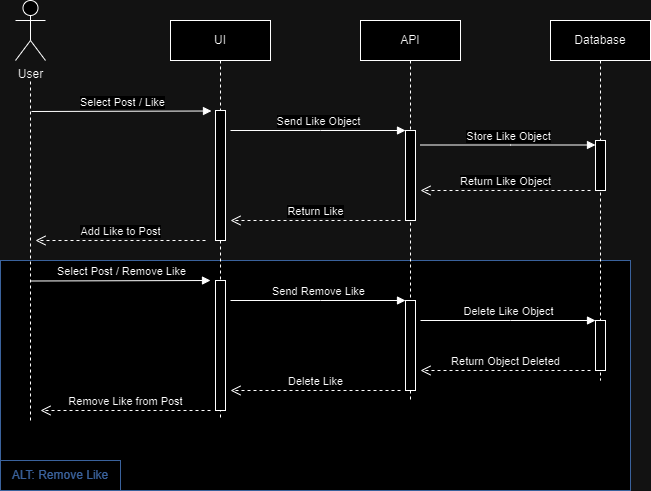

The diagram above was exported from draw.io. Its source (the exported page's mxGraphModel, read from the mxfile embedded in the PNG):
<mxGraphModel dx="1050" dy="542" grid="1" gridSize="10" guides="1" tooltips="1" connect="1" arrows="1" fold="1" page="1" pageScale="1" pageWidth="850" pageHeight="1100" math="0" shadow="0">
  <root>
    <mxCell id="0" />
    <mxCell id="1" parent="0" />
    <mxCell id="mBVcZ1laDggtYvrbGUA1-10" value="" style="rounded=0;whiteSpace=wrap;html=1;strokeColor=#7EA6E0;" parent="1" vertex="1">
      <mxGeometry x="50" y="280" width="630" height="230" as="geometry" />
    </mxCell>
    <mxCell id="pPaHzkRW0WduUCZ9Fjcq-30" value="" style="endArrow=none;dashed=1;html=1;rounded=0;" parent="1" edge="1">
      <mxGeometry width="50" height="50" relative="1" as="geometry">
        <mxPoint x="80" y="440" as="sourcePoint" />
        <mxPoint x="80" y="100" as="targetPoint" />
      </mxGeometry>
    </mxCell>
    <mxCell id="aM9ryv3xv72pqoxQDRHE-5" value="UI" style="shape=umlLifeline;perimeter=lifelinePerimeter;whiteSpace=wrap;html=1;container=0;dropTarget=0;collapsible=0;recursiveResize=0;outlineConnect=0;portConstraint=eastwest;newEdgeStyle={&quot;edgeStyle&quot;:&quot;elbowEdgeStyle&quot;,&quot;elbow&quot;:&quot;vertical&quot;,&quot;curved&quot;:0,&quot;rounded&quot;:0};" parent="1" vertex="1">
      <mxGeometry x="220" y="40" width="100" height="400" as="geometry" />
    </mxCell>
    <mxCell id="aM9ryv3xv72pqoxQDRHE-6" value="" style="html=1;points=[];perimeter=orthogonalPerimeter;outlineConnect=0;targetShapes=umlLifeline;portConstraint=eastwest;newEdgeStyle={&quot;edgeStyle&quot;:&quot;elbowEdgeStyle&quot;,&quot;elbow&quot;:&quot;vertical&quot;,&quot;curved&quot;:0,&quot;rounded&quot;:0};" parent="aM9ryv3xv72pqoxQDRHE-5" vertex="1">
      <mxGeometry x="45" y="90" width="10" height="130" as="geometry" />
    </mxCell>
    <mxCell id="mBVcZ1laDggtYvrbGUA1-1" value="" style="html=1;points=[];perimeter=orthogonalPerimeter;outlineConnect=0;targetShapes=umlLifeline;portConstraint=eastwest;newEdgeStyle={&quot;edgeStyle&quot;:&quot;elbowEdgeStyle&quot;,&quot;elbow&quot;:&quot;vertical&quot;,&quot;curved&quot;:0,&quot;rounded&quot;:0};" parent="aM9ryv3xv72pqoxQDRHE-5" vertex="1">
      <mxGeometry x="45" y="260" width="10" height="130" as="geometry" />
    </mxCell>
    <mxCell id="pPaHzkRW0WduUCZ9Fjcq-1" value="API" style="shape=umlLifeline;perimeter=lifelinePerimeter;whiteSpace=wrap;html=1;container=0;dropTarget=0;collapsible=0;recursiveResize=0;outlineConnect=0;portConstraint=eastwest;newEdgeStyle={&quot;edgeStyle&quot;:&quot;elbowEdgeStyle&quot;,&quot;elbow&quot;:&quot;vertical&quot;,&quot;curved&quot;:0,&quot;rounded&quot;:0};" parent="1" vertex="1">
      <mxGeometry x="410" y="40" width="100" height="380" as="geometry" />
    </mxCell>
    <mxCell id="pPaHzkRW0WduUCZ9Fjcq-2" value="" style="html=1;points=[];perimeter=orthogonalPerimeter;outlineConnect=0;targetShapes=umlLifeline;portConstraint=eastwest;newEdgeStyle={&quot;edgeStyle&quot;:&quot;elbowEdgeStyle&quot;,&quot;elbow&quot;:&quot;vertical&quot;,&quot;curved&quot;:0,&quot;rounded&quot;:0};" parent="pPaHzkRW0WduUCZ9Fjcq-1" vertex="1">
      <mxGeometry x="45" y="110" width="10" height="90" as="geometry" />
    </mxCell>
    <mxCell id="mBVcZ1laDggtYvrbGUA1-2" value="" style="html=1;points=[];perimeter=orthogonalPerimeter;outlineConnect=0;targetShapes=umlLifeline;portConstraint=eastwest;newEdgeStyle={&quot;edgeStyle&quot;:&quot;elbowEdgeStyle&quot;,&quot;elbow&quot;:&quot;vertical&quot;,&quot;curved&quot;:0,&quot;rounded&quot;:0};" parent="pPaHzkRW0WduUCZ9Fjcq-1" vertex="1">
      <mxGeometry x="45" y="280" width="10" height="90" as="geometry" />
    </mxCell>
    <mxCell id="pPaHzkRW0WduUCZ9Fjcq-6" value="Send Like Object" style="html=1;verticalAlign=bottom;endArrow=block;edgeStyle=elbowEdgeStyle;elbow=vertical;curved=0;rounded=0;" parent="1" edge="1">
      <mxGeometry relative="1" as="geometry">
        <mxPoint x="280" y="150" as="sourcePoint" />
        <Array as="points">
          <mxPoint x="370" y="150" />
        </Array>
        <mxPoint x="455" y="150" as="targetPoint" />
      </mxGeometry>
    </mxCell>
    <mxCell id="pPaHzkRW0WduUCZ9Fjcq-8" value="Return Like" style="html=1;verticalAlign=bottom;endArrow=open;dashed=1;endSize=8;edgeStyle=elbowEdgeStyle;elbow=horizontal;curved=0;rounded=0;" parent="1" edge="1">
      <mxGeometry relative="1" as="geometry">
        <mxPoint x="280" y="240" as="targetPoint" />
        <Array as="points">
          <mxPoint x="375" y="240" />
        </Array>
        <mxPoint x="450" y="240" as="sourcePoint" />
      </mxGeometry>
    </mxCell>
    <mxCell id="pPaHzkRW0WduUCZ9Fjcq-11" value="Database" style="shape=umlLifeline;perimeter=lifelinePerimeter;whiteSpace=wrap;html=1;container=0;dropTarget=0;collapsible=0;recursiveResize=0;outlineConnect=0;portConstraint=eastwest;newEdgeStyle={&quot;edgeStyle&quot;:&quot;elbowEdgeStyle&quot;,&quot;elbow&quot;:&quot;vertical&quot;,&quot;curved&quot;:0,&quot;rounded&quot;:0};" parent="1" vertex="1">
      <mxGeometry x="600" y="40" width="100" height="360" as="geometry" />
    </mxCell>
    <mxCell id="pPaHzkRW0WduUCZ9Fjcq-12" value="" style="html=1;points=[];perimeter=orthogonalPerimeter;outlineConnect=0;targetShapes=umlLifeline;portConstraint=eastwest;newEdgeStyle={&quot;edgeStyle&quot;:&quot;elbowEdgeStyle&quot;,&quot;elbow&quot;:&quot;vertical&quot;,&quot;curved&quot;:0,&quot;rounded&quot;:0};" parent="pPaHzkRW0WduUCZ9Fjcq-11" vertex="1">
      <mxGeometry x="45" y="120" width="10" height="50" as="geometry" />
    </mxCell>
    <mxCell id="mBVcZ1laDggtYvrbGUA1-3" value="" style="html=1;points=[];perimeter=orthogonalPerimeter;outlineConnect=0;targetShapes=umlLifeline;portConstraint=eastwest;newEdgeStyle={&quot;edgeStyle&quot;:&quot;elbowEdgeStyle&quot;,&quot;elbow&quot;:&quot;vertical&quot;,&quot;curved&quot;:0,&quot;rounded&quot;:0};" parent="pPaHzkRW0WduUCZ9Fjcq-11" vertex="1">
      <mxGeometry x="45" y="300" width="10" height="50" as="geometry" />
    </mxCell>
    <mxCell id="pPaHzkRW0WduUCZ9Fjcq-15" value="Return Like Object" style="html=1;verticalAlign=bottom;endArrow=open;dashed=1;endSize=8;edgeStyle=elbowEdgeStyle;elbow=vertical;curved=0;rounded=0;" parent="1" edge="1">
      <mxGeometry relative="1" as="geometry">
        <mxPoint x="470" y="210" as="targetPoint" />
        <Array as="points">
          <mxPoint x="565" y="210" />
        </Array>
        <mxPoint x="640" y="210" as="sourcePoint" />
      </mxGeometry>
    </mxCell>
    <mxCell id="pPaHzkRW0WduUCZ9Fjcq-19" value="User" style="shape=umlActor;verticalLabelPosition=bottom;verticalAlign=top;html=1;" parent="1" vertex="1">
      <mxGeometry x="65" y="20" width="30" height="60" as="geometry" />
    </mxCell>
    <mxCell id="pPaHzkRW0WduUCZ9Fjcq-28" value="Select Post / Like" style="html=1;verticalAlign=bottom;endArrow=block;edgeStyle=elbowEdgeStyle;elbow=vertical;curved=0;rounded=0;" parent="1" edge="1">
      <mxGeometry x="0.0055" relative="1" as="geometry">
        <mxPoint x="81" y="131" as="sourcePoint" />
        <Array as="points">
          <mxPoint x="186" y="130.5" />
        </Array>
        <mxPoint x="261" y="131" as="targetPoint" />
        <mxPoint as="offset" />
      </mxGeometry>
    </mxCell>
    <mxCell id="9hIXvd_vDNnnHWC71N-C-22" value="Add Like to Post" style="html=1;verticalAlign=bottom;endArrow=open;dashed=1;endSize=8;edgeStyle=elbowEdgeStyle;elbow=vertical;curved=0;rounded=0;" parent="1" edge="1">
      <mxGeometry relative="1" as="geometry">
        <mxPoint x="85" y="260" as="targetPoint" />
        <Array as="points">
          <mxPoint x="180" y="260" />
        </Array>
        <mxPoint x="255" y="260" as="sourcePoint" />
      </mxGeometry>
    </mxCell>
    <mxCell id="9hIXvd_vDNnnHWC71N-C-25" value="Store Like Object" style="html=1;verticalAlign=bottom;endArrow=block;edgeStyle=elbowEdgeStyle;elbow=vertical;curved=0;rounded=0;" parent="1" edge="1">
      <mxGeometry x="0.0057" relative="1" as="geometry">
        <mxPoint x="470" y="164.5" as="sourcePoint" />
        <Array as="points">
          <mxPoint x="560" y="164.5" />
        </Array>
        <mxPoint x="645" y="164.5" as="targetPoint" />
        <mxPoint as="offset" />
      </mxGeometry>
    </mxCell>
    <mxCell id="mBVcZ1laDggtYvrbGUA1-4" value="Select Post / Remove Like" style="html=1;verticalAlign=bottom;endArrow=block;edgeStyle=elbowEdgeStyle;elbow=vertical;curved=0;rounded=0;" parent="1" edge="1">
      <mxGeometry x="0.0055" relative="1" as="geometry">
        <mxPoint x="80" y="300.5" as="sourcePoint" />
        <Array as="points">
          <mxPoint x="185" y="300" />
        </Array>
        <mxPoint x="260" y="300.5" as="targetPoint" />
        <mxPoint as="offset" />
      </mxGeometry>
    </mxCell>
    <mxCell id="mBVcZ1laDggtYvrbGUA1-5" value="Send Remove Like" style="html=1;verticalAlign=bottom;endArrow=block;edgeStyle=elbowEdgeStyle;elbow=vertical;curved=0;rounded=0;" parent="1" edge="1">
      <mxGeometry relative="1" as="geometry">
        <mxPoint x="280" y="320" as="sourcePoint" />
        <Array as="points">
          <mxPoint x="370" y="320" />
        </Array>
        <mxPoint x="455" y="320" as="targetPoint" />
      </mxGeometry>
    </mxCell>
    <mxCell id="mBVcZ1laDggtYvrbGUA1-6" value="Delete Like Object" style="html=1;verticalAlign=bottom;endArrow=block;edgeStyle=elbowEdgeStyle;elbow=vertical;curved=0;rounded=0;" parent="1" edge="1">
      <mxGeometry x="0.0057" relative="1" as="geometry">
        <mxPoint x="470" y="340" as="sourcePoint" />
        <Array as="points">
          <mxPoint x="560" y="340" />
        </Array>
        <mxPoint x="645" y="340" as="targetPoint" />
        <mxPoint as="offset" />
      </mxGeometry>
    </mxCell>
    <mxCell id="mBVcZ1laDggtYvrbGUA1-7" value="Return Object Deleted" style="html=1;verticalAlign=bottom;endArrow=open;dashed=1;endSize=8;edgeStyle=elbowEdgeStyle;elbow=vertical;curved=0;rounded=0;" parent="1" edge="1">
      <mxGeometry relative="1" as="geometry">
        <mxPoint x="470" y="390" as="targetPoint" />
        <Array as="points">
          <mxPoint x="565" y="390" />
        </Array>
        <mxPoint x="640" y="390" as="sourcePoint" />
      </mxGeometry>
    </mxCell>
    <mxCell id="mBVcZ1laDggtYvrbGUA1-8" value="Delete Like" style="html=1;verticalAlign=bottom;endArrow=open;dashed=1;endSize=8;edgeStyle=elbowEdgeStyle;elbow=horizontal;curved=0;rounded=0;" parent="1" edge="1">
      <mxGeometry relative="1" as="geometry">
        <mxPoint x="280" y="410" as="targetPoint" />
        <Array as="points">
          <mxPoint x="375" y="410" />
        </Array>
        <mxPoint x="450" y="410" as="sourcePoint" />
      </mxGeometry>
    </mxCell>
    <mxCell id="mBVcZ1laDggtYvrbGUA1-9" value="Remove Like from Post" style="html=1;verticalAlign=bottom;endArrow=open;dashed=1;endSize=8;edgeStyle=elbowEdgeStyle;elbow=horizontal;curved=0;rounded=0;" parent="1" edge="1">
      <mxGeometry relative="1" as="geometry">
        <mxPoint x="90" y="430" as="targetPoint" />
        <Array as="points">
          <mxPoint x="185" y="430" />
        </Array>
        <mxPoint x="260" y="430" as="sourcePoint" />
      </mxGeometry>
    </mxCell>
    <mxCell id="mBVcZ1laDggtYvrbGUA1-12" value="ALT: Remove Like" style="rounded=0;whiteSpace=wrap;html=1;fontColor=#7EA6E0;strokeColor=#7EA6E0;" parent="1" vertex="1">
      <mxGeometry x="50" y="480" width="120" height="30" as="geometry" />
    </mxCell>
  </root>
</mxGraphModel>